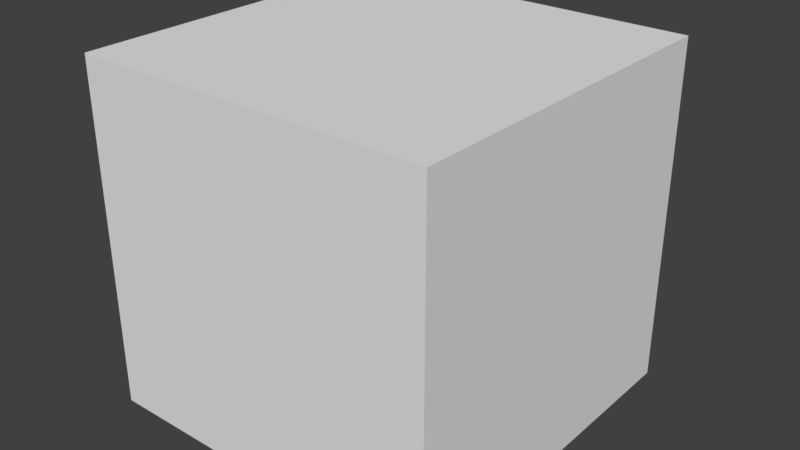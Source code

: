 # Source: code_chest.blend  (saved by Blender 2.79.0; exported with 4.5.12 LTS)
import bpy
from mathutils import Matrix  # noqa: F401  (used for matrix-valued properties, if any)

bpy.ops.wm.read_factory_settings(use_empty=True)
scene = bpy.context.scene
scene.name = 'Scene'

# ---- collections
col_collection_1 = bpy.data.collections.new('Collection 1'); scene.collection.children.link(col_collection_1)

# ---- materials (node trees are filled in below, after node groups)
mat_material = bpy.data.materials.new('Material')
mat_material.alpha_threshold = 0.0
mat_material.use_transparent_shadow = False
mat_material.roughness = 0.5
mat_material.line_color = (0.0, 0.0, 0.0, 1.0)

# ---- material node trees

# ---- world
world_world = bpy.data.worlds.new('World'); scene.world = world_world
world_world.color = (0.05088, 0.05088, 0.05088)
world_world.use_sun_shadow = False
world_world.sun_shadow_jitter_overblur = 0.0
world_world.cycles.sampling_method = 'MANUAL'

# ---- meshes
me_cube_005 = bpy.data.meshes.new('Cube.005')
me_cube_005.from_pydata([(-0.5, -0.5, -0.5), (-0.5, 0.5, -0.5), (0.5, 0.5, -0.5), (0.5, -0.5, -0.5), (-0.5, -0.5, 0.281), (-0.5, 0.5, 0.281), (0.5, 0.5, 0.281), (0.5, -0.5, 0.281)], [], [(0, 1, 2, 3), (4, 0, 3, 7), (2, 6, 7, 3), (1, 5, 6, 2), (0, 4, 5, 1), (7, 6, 5, 4)])
_uv = me_cube_005.uv_layers.new(name='UVMap')
_uv.uv.foreach_set('vector', [0.25, 0.6484, 0.25, 0.7734, 0.125, 0.7734, 0.125, 0.6484, 0.375, 0.875, 0.375, 0.7734, 0.5, 0.7734, 0.5, 0.875, 0.125, 0.7734, 0.125, 0.875, 0.0, 0.875, 0.0, 0.7734, 0.25, 0.7734, 0.25, 0.875, 0.125, 0.875, 0.125, 0.7734, 0.375, 0.7734, 0.375, 0.875, 0.25, 0.875, 0.25, 0.7734, 0.125, 1.0, 0.125, 0.875, 0.25, 0.875, 0.25, 1.0])
me_cube_005.materials.append(mat_material)
me_cube_005.use_remesh_preserve_volume = False
me_cube_005.use_remesh_preserve_attributes = False
me_cube_005.use_mirror_vertex_groups = False
me_cube_005.use_paint_bone_selection = False
me_cube_005.use_paint_mask = True
me_cube_005.update()
me_cube_004 = bpy.data.meshes.new('Cube.004')
me_cube_004.from_pydata([(-0.25, -0.025, -0.15), (-0.25, 0.025, -0.15), (0.25, 0.025, -0.15), (0.25, -0.025, -0.15), (-0.25, -0.025, 0.15), (-0.25, 0.025, 0.15), (0.25, 0.025, 0.15), (0.25, -0.025, 0.15)], [], [(0, 1, 2, 3), (4, 7, 6, 5), (0, 4, 5, 1), (1, 5, 6, 2), (2, 6, 7, 3), (4, 0, 3, 7)])
_uv = me_cube_004.uv_layers.new(name='UVMap')
_uv.uv.foreach_set('vector', [0.3594, 0.7031, 0.3594, 0.6953, 0.2656, 0.6953, 0.2656, 0.7031, 0.3594, 0.7656, 0.2656, 0.7656, 0.2656, 0.7578, 0.3594, 0.7578, 0.3594, 0.7031, 0.3594, 0.7578, 0.3672, 0.7578, 0.3672, 0.7031, 0.3594, 0.7031, 0.3594, 0.7578, 0.2656, 0.7578, 0.2656, 0.7031, 0.2656, 0.7031, 0.2656, 0.7578, 0.2578, 0.7578, 0.2578, 0.7031, 0.4609, 0.7578, 0.4609, 0.7031, 0.3672, 0.7031, 0.3672, 0.7578])
me_cube_004.materials.append(mat_material)
me_cube_004.use_remesh_preserve_volume = False
me_cube_004.use_remesh_preserve_attributes = False
me_cube_004.use_mirror_vertex_groups = False
me_cube_004.use_paint_bone_selection = False
me_cube_004.use_paint_mask = True
me_cube_004.update()
me_cube = bpy.data.meshes.new('Cube')
me_cube.from_pydata([(-0.5, -0.5, 0.4695), (-0.5, 0.5, 0.4695), (0.5, 0.5, 0.4695), (0.5, -0.5, 0.4695), (-0.5, -0.5, 0.281), (0.5, -0.5, 0.281), (0.5, 0.5, 0.281), (-0.5, 0.5, 0.281)], [], [(0, 3, 2, 1), (4, 0, 1, 7), (7, 1, 2, 6), (6, 2, 3, 5), (0, 4, 5, 3), (6, 5, 4, 7)])
_uv = me_cube.uv_layers.new(name='UVMap')
_uv.uv.foreach_set('vector', [0.75, 1.0, 0.625, 1.0, 0.625, 0.875, 0.75, 0.875, 0.875, 0.8516, 0.875, 0.875, 0.75, 0.875, 0.75, 0.8516, 0.75, 0.8516, 0.75, 0.875, 0.625, 0.875, 0.625, 0.8516, 0.625, 0.8516, 0.625, 0.875, 0.5, 0.875, 0.5, 0.8516, 0.875, 0.875, 0.875, 0.8516, 1.0, 0.8516, 1.0, 0.875, 0.625, 0.8516, 0.625, 0.7266, 0.75, 0.7266, 0.75, 0.8516])
me_cube.materials.append(mat_material)
me_cube.use_remesh_preserve_volume = False
me_cube.use_remesh_preserve_attributes = False
me_cube.use_mirror_vertex_groups = False
me_cube.use_paint_bone_selection = False
me_cube.use_paint_mask = True
me_cube.update()
me_cube_001 = bpy.data.meshes.new('Cube.001')
me_cube_001.from_pydata([(-0.1, -0.025, -0.1), (-0.1, 0.025, -0.1), (0.1, 0.025, -0.1), (0.1, -0.025, -0.1), (-0.1, -0.025, 0.1), (-0.1, 0.025, 0.1), (0.1, 0.025, 0.1), (0.1, -0.025, 0.1)], [], [(0, 1, 2, 3), (4, 7, 6, 5), (0, 4, 5, 1), (1, 5, 6, 2), (2, 6, 7, 3), (4, 0, 3, 7)])
_uv = me_cube_001.uv_layers.new(name='UVMap')
_uv.uv.foreach_set('vector', [0.4297, 0.7109, 0.4297, 0.7031, 0.3828, 0.7031, 0.3828, 0.7109, 0.4297, 0.7578, 0.3828, 0.7578, 0.3828, 0.7656, 0.4297, 0.7656, 0.4297, 0.7109, 0.4297, 0.7578, 0.4375, 0.7578, 0.4375, 0.7109, 0.4297, 0.7109, 0.4297, 0.7578, 0.3828, 0.7578, 0.3828, 0.7109, 0.3828, 0.7109, 0.3828, 0.7578, 0.375, 0.7578, 0.375, 0.7109, 0.4375, 0.7578, 0.4844, 0.7578, 0.4844, 0.7109, 0.4375, 0.7109])
me_cube_001.materials.append(mat_material)
me_cube_001.use_remesh_preserve_volume = False
me_cube_001.use_remesh_preserve_attributes = False
me_cube_001.use_mirror_vertex_groups = False
me_cube_001.update()

# ---- objects
ob_body = bpy.data.objects.new('body', me_cube_005)
ob_screenandkeyboard = bpy.data.objects.new('screenandkeyboard', me_cube_004)
ob_top = bpy.data.objects.new('top', me_cube)
ob_gauge = bpy.data.objects.new('gauge', me_cube_001)

# ---- transforms, parenting, visibility, modifiers, constraints
ob_body.location = (0.5, -0.5, 0.45)
ob_body.scale = (0.9, 0.9, 0.9)
ob_body.lock_rotations_4d = False
ob_body.empty_display_type = 'ARROWS'
ob_body.lineart.crease_threshold = 0.0
ob_screenandkeyboard.parent = ob_body
ob_screenandkeyboard.matrix_parent_inverse = Matrix(((1.111, 0.0, 0.0, -0.5556), (0.0, 1.111, 0.0, 0.5556), (0.0, 0.0, 1.111, -0.5), (0.0, 0.0, 0.0, 1.0)))
ob_screenandkeyboard.location = (0.5, -0.03, 0.3477)
ob_screenandkeyboard.lock_rotations_4d = False
ob_screenandkeyboard.empty_display_type = 'ARROWS'
ob_screenandkeyboard.lineart.crease_threshold = 0.0
ob_top.location = (0.5, -0.5, 0.45)
ob_top.scale = (0.9, 0.9, 0.9)
ob_top.lock_rotations_4d = False
ob_top.empty_display_type = 'ARROWS'
ob_top.lineart.crease_threshold = 0.0
ob_gauge.parent = ob_top
ob_gauge.matrix_parent_inverse = Matrix(((1.111, 0.0, 0.0, -0.5556), (0.0, 1.111, 0.0, 0.5556), (0.0, 0.0, 1.111, -0.5), (0.0, 0.0, 0.0, 1.0)))
ob_gauge.location = (0.5, -0.03, 0.7)
ob_gauge.lock_rotations_4d = False
ob_gauge.empty_display_type = 'ARROWS'
ob_gauge.lineart.crease_threshold = 0.0

# ---- collection membership
col_collection_1.objects.link(ob_body)
col_collection_1.objects.link(ob_screenandkeyboard)
col_collection_1.objects.link(ob_top)
col_collection_1.objects.link(ob_gauge)

# ---- scene / render settings (as saved in the file)
scene.frame_start = 1; scene.frame_end = 250; scene.frame_set(206)
scene.render.engine = 'BLENDER_EEVEE_NEXT'
scene.render.resolution_percentage = 50
scene.render.dither_intensity = 0.0
scene.cycles.use_denoising = False
scene.cycles.samples = 128
scene.cycles.sampling_pattern = 'TABULATED_SOBOL'
scene.cycles.use_adaptive_sampling = False
scene.cycles.use_light_tree = False
scene.cycles.blur_glossy = 0.0
scene.cycles.sample_clamp_indirect = 0.0
scene.view_settings.view_transform = 'Standard'
bpy.context.view_layer.update()

# ---- added for rendering (the .blend has no active camera and no usable light): camera, sun
cam_auto = bpy.data.cameras.new('AutoCamera')
cam_auto.lens = 50.0
cam_auto.sensor_width = 36.0
cam_auto.clip_end = 1000.0
ob_auto_camera = bpy.data.objects.new('AutoCamera', cam_auto)
scene.collection.objects.link(ob_auto_camera)
ob_auto_camera.location = (1.95244, -2.22043, 1.59822)
ob_auto_camera.rotation_euler = (1.09748, -7.21219e-08, 0.694738)
scene.camera = ob_auto_camera
light_auto_sun = bpy.data.lights.new('AutoSun', 'SUN')
light_auto_sun.energy = 3.0
light_auto_sun.angle = 0.0523599
ob_auto_sun = bpy.data.objects.new('AutoSun', light_auto_sun)
scene.collection.objects.link(ob_auto_sun)
ob_auto_sun.rotation_euler = (0.872665, 0.174533, 0.523599)
bpy.context.view_layer.update()
